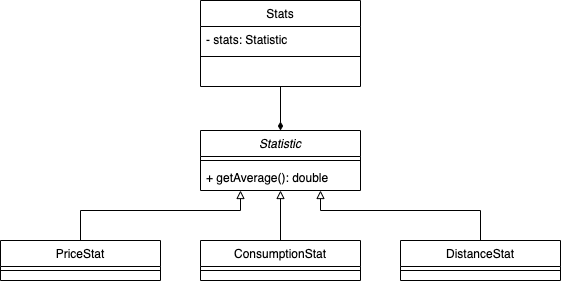

The diagram above was exported from draw.io. Its source (the exported page's mxGraphModel, read from the mxfile embedded in the PNG):
<mxGraphModel dx="1175" dy="499" grid="1" gridSize="10" guides="1" tooltips="1" connect="1" arrows="1" fold="1" page="1" pageScale="1" pageWidth="827" pageHeight="1169" math="0" shadow="0">
  <root>
    <mxCell id="WIyWlLk6GJQsqaUBKTNV-0" />
    <mxCell id="WIyWlLk6GJQsqaUBKTNV-1" parent="WIyWlLk6GJQsqaUBKTNV-0" />
    <mxCell id="uyMo01vwrOyZc65Y6j5N-10" style="edgeStyle=orthogonalEdgeStyle;rounded=0;orthogonalLoop=1;jettySize=auto;html=1;entryX=0.5;entryY=0;entryDx=0;entryDy=0;endArrow=diamondThin;endFill=1;" parent="WIyWlLk6GJQsqaUBKTNV-1" source="zkfFHV4jXpPFQw0GAbJ--0" target="uyMo01vwrOyZc65Y6j5N-0" edge="1">
      <mxGeometry relative="1" as="geometry" />
    </mxCell>
    <mxCell id="zkfFHV4jXpPFQw0GAbJ--0" value="Stats" style="swimlane;fontStyle=0;align=center;verticalAlign=top;childLayout=stackLayout;horizontal=1;startSize=26;horizontalStack=0;resizeParent=1;resizeLast=0;collapsible=1;marginBottom=0;rounded=0;shadow=0;strokeWidth=1;" parent="WIyWlLk6GJQsqaUBKTNV-1" vertex="1">
      <mxGeometry x="320" y="80" width="160" height="86" as="geometry">
        <mxRectangle x="230" y="140" width="160" height="26" as="alternateBounds" />
      </mxGeometry>
    </mxCell>
    <mxCell id="zkfFHV4jXpPFQw0GAbJ--3" value="- stats: Statistic" style="text;align=left;verticalAlign=top;spacingLeft=4;spacingRight=4;overflow=hidden;rotatable=0;points=[[0,0.5],[1,0.5]];portConstraint=eastwest;rounded=0;shadow=0;html=0;" parent="zkfFHV4jXpPFQw0GAbJ--0" vertex="1">
      <mxGeometry y="26" width="160" height="26" as="geometry" />
    </mxCell>
    <mxCell id="zkfFHV4jXpPFQw0GAbJ--4" value="" style="line;html=1;strokeWidth=1;align=left;verticalAlign=middle;spacingTop=-1;spacingLeft=3;spacingRight=3;rotatable=0;labelPosition=right;points=[];portConstraint=eastwest;" parent="zkfFHV4jXpPFQw0GAbJ--0" vertex="1">
      <mxGeometry y="52" width="160" height="8" as="geometry" />
    </mxCell>
    <mxCell id="uyMo01vwrOyZc65Y6j5N-0" value="Statistic" style="swimlane;fontStyle=2;align=center;verticalAlign=top;childLayout=stackLayout;horizontal=1;startSize=26;horizontalStack=0;resizeParent=1;resizeLast=0;collapsible=1;marginBottom=0;rounded=0;shadow=0;strokeWidth=1;" parent="WIyWlLk6GJQsqaUBKTNV-1" vertex="1">
      <mxGeometry x="320" y="210" width="160" height="60" as="geometry">
        <mxRectangle x="230" y="140" width="160" height="26" as="alternateBounds" />
      </mxGeometry>
    </mxCell>
    <mxCell id="uyMo01vwrOyZc65Y6j5N-2" value="" style="line;html=1;strokeWidth=1;align=left;verticalAlign=middle;spacingTop=-1;spacingLeft=3;spacingRight=3;rotatable=0;labelPosition=right;points=[];portConstraint=eastwest;" parent="uyMo01vwrOyZc65Y6j5N-0" vertex="1">
      <mxGeometry y="26" width="160" height="8" as="geometry" />
    </mxCell>
    <mxCell id="uyMo01vwrOyZc65Y6j5N-15" value="+ getAverage(): double" style="text;align=left;verticalAlign=top;spacingLeft=4;spacingRight=4;overflow=hidden;rotatable=0;points=[[0,0.5],[1,0.5]];portConstraint=eastwest;rounded=0;shadow=0;html=0;" parent="uyMo01vwrOyZc65Y6j5N-0" vertex="1">
      <mxGeometry y="34" width="160" height="26" as="geometry" />
    </mxCell>
    <mxCell id="uyMo01vwrOyZc65Y6j5N-11" style="edgeStyle=orthogonalEdgeStyle;rounded=0;orthogonalLoop=1;jettySize=auto;html=1;endArrow=block;endFill=0;entryX=0.25;entryY=1;entryDx=0;entryDy=0;" parent="WIyWlLk6GJQsqaUBKTNV-1" source="uyMo01vwrOyZc65Y6j5N-3" target="uyMo01vwrOyZc65Y6j5N-0" edge="1">
      <mxGeometry relative="1" as="geometry">
        <mxPoint x="360" y="270" as="targetPoint" />
        <Array as="points">
          <mxPoint x="200" y="290" />
          <mxPoint x="360" y="290" />
        </Array>
      </mxGeometry>
    </mxCell>
    <mxCell id="uyMo01vwrOyZc65Y6j5N-3" value="PriceStat" style="swimlane;fontStyle=0;align=center;verticalAlign=top;childLayout=stackLayout;horizontal=1;startSize=26;horizontalStack=0;resizeParent=1;resizeLast=0;collapsible=1;marginBottom=0;rounded=0;shadow=0;strokeWidth=1;" parent="WIyWlLk6GJQsqaUBKTNV-1" vertex="1">
      <mxGeometry x="120" y="320" width="160" height="40" as="geometry">
        <mxRectangle x="230" y="140" width="160" height="26" as="alternateBounds" />
      </mxGeometry>
    </mxCell>
    <mxCell id="uyMo01vwrOyZc65Y6j5N-5" value="" style="line;html=1;strokeWidth=1;align=left;verticalAlign=middle;spacingTop=-1;spacingLeft=3;spacingRight=3;rotatable=0;labelPosition=right;points=[];portConstraint=eastwest;" parent="uyMo01vwrOyZc65Y6j5N-3" vertex="1">
      <mxGeometry y="26" width="160" height="8" as="geometry" />
    </mxCell>
    <mxCell id="uyMo01vwrOyZc65Y6j5N-13" style="edgeStyle=orthogonalEdgeStyle;rounded=0;orthogonalLoop=1;jettySize=auto;html=1;entryX=0.5;entryY=1;entryDx=0;entryDy=0;endArrow=block;endFill=0;" parent="WIyWlLk6GJQsqaUBKTNV-1" source="uyMo01vwrOyZc65Y6j5N-6" target="uyMo01vwrOyZc65Y6j5N-0" edge="1">
      <mxGeometry relative="1" as="geometry" />
    </mxCell>
    <mxCell id="uyMo01vwrOyZc65Y6j5N-6" value="ConsumptionStat&#10;" style="swimlane;fontStyle=0;align=center;verticalAlign=top;childLayout=stackLayout;horizontal=1;startSize=26;horizontalStack=0;resizeParent=1;resizeLast=0;collapsible=1;marginBottom=0;rounded=0;shadow=0;strokeWidth=1;" parent="WIyWlLk6GJQsqaUBKTNV-1" vertex="1">
      <mxGeometry x="320" y="320" width="160" height="40" as="geometry">
        <mxRectangle x="230" y="140" width="160" height="26" as="alternateBounds" />
      </mxGeometry>
    </mxCell>
    <mxCell id="uyMo01vwrOyZc65Y6j5N-7" value="" style="line;html=1;strokeWidth=1;align=left;verticalAlign=middle;spacingTop=-1;spacingLeft=3;spacingRight=3;rotatable=0;labelPosition=right;points=[];portConstraint=eastwest;" parent="uyMo01vwrOyZc65Y6j5N-6" vertex="1">
      <mxGeometry y="26" width="160" height="8" as="geometry" />
    </mxCell>
    <mxCell id="uyMo01vwrOyZc65Y6j5N-14" style="edgeStyle=orthogonalEdgeStyle;rounded=0;orthogonalLoop=1;jettySize=auto;html=1;entryX=0.75;entryY=1;entryDx=0;entryDy=0;endArrow=block;endFill=0;" parent="WIyWlLk6GJQsqaUBKTNV-1" source="uyMo01vwrOyZc65Y6j5N-8" target="uyMo01vwrOyZc65Y6j5N-0" edge="1">
      <mxGeometry relative="1" as="geometry">
        <Array as="points">
          <mxPoint x="600" y="290" />
          <mxPoint x="440" y="290" />
        </Array>
      </mxGeometry>
    </mxCell>
    <mxCell id="uyMo01vwrOyZc65Y6j5N-8" value="DistanceStat" style="swimlane;fontStyle=0;align=center;verticalAlign=top;childLayout=stackLayout;horizontal=1;startSize=26;horizontalStack=0;resizeParent=1;resizeLast=0;collapsible=1;marginBottom=0;rounded=0;shadow=0;strokeWidth=1;" parent="WIyWlLk6GJQsqaUBKTNV-1" vertex="1">
      <mxGeometry x="520" y="320" width="160" height="40" as="geometry">
        <mxRectangle x="230" y="140" width="160" height="26" as="alternateBounds" />
      </mxGeometry>
    </mxCell>
    <mxCell id="uyMo01vwrOyZc65Y6j5N-9" value="" style="line;html=1;strokeWidth=1;align=left;verticalAlign=middle;spacingTop=-1;spacingLeft=3;spacingRight=3;rotatable=0;labelPosition=right;points=[];portConstraint=eastwest;" parent="uyMo01vwrOyZc65Y6j5N-8" vertex="1">
      <mxGeometry y="26" width="160" height="8" as="geometry" />
    </mxCell>
  </root>
</mxGraphModel>